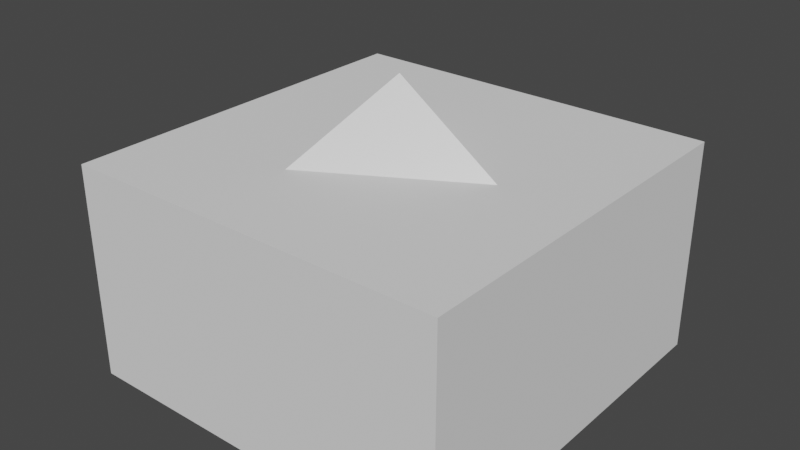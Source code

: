 # Source: botB01_Tetrahedron.blend  (saved by Blender 2.92.15; exported with 4.5.12 LTS)
import bpy
from mathutils import Matrix  # noqa: F401  (used for matrix-valued properties, if any)

bpy.ops.wm.read_factory_settings(use_empty=True)
scene = bpy.context.scene
scene.name = 'Scene'

# ---- collections
col_collection = bpy.data.collections.new('Collection'); scene.collection.children.link(col_collection)

# ---- materials (node trees are filled in below, after node groups)
mat_material = bpy.data.materials.new('Material')
mat_material.alpha_threshold = 0.0
mat_material.use_transparent_shadow = False
mat_material.line_color = (0.0, 0.0, 0.0, 1.0)

# ---- material node trees
mat_material.use_nodes = True; mat_material.node_tree.nodes.clear()
_N = mat_material.node_tree.nodes; _L = mat_material.node_tree.links
n0 = _N.new('ShaderNodeOutputMaterial'); n0.name = 'Material Output'; n0.location = (300, 300)
n1 = _N.new('ShaderNodeBsdfPrincipled'); n1.name = 'Principled BSDF'; n1.location = (10, 300)
n1.distribution = 'GGX'
n1.subsurface_method = 'BURLEY'
n1.inputs[2].default_value = 0.4
n1.inputs[3].default_value = 1.45
n1.inputs[27].default_value = (0.0, 0.0, 0.0, 1.0)
n1.inputs[28].default_value = 1.0
_L.new(n1.outputs[0], n0.inputs[0])
n0.is_active_output = True

# ---- world
world_world = bpy.data.worlds.new('World'); scene.world = world_world
world_world.use_nodes = True; world_world.node_tree.nodes.clear()
_N = world_world.node_tree.nodes; _L = world_world.node_tree.links
n0 = _N.new('ShaderNodeOutputWorld'); n0.name = 'World Output'; n0.location = (300, 300)
n1 = _N.new('ShaderNodeBackground'); n1.name = 'Background'; n1.location = (10, 300)
n1.inputs[0].default_value = (0.05088, 0.05088, 0.05088, 1.0)
_L.new(n1.outputs[0], n0.inputs[0])
n0.is_active_output = True
world_world.color = (0.05088, 0.05088, 0.05088)
world_world.use_sun_shadow = False
world_world.sun_shadow_jitter_overblur = 0.0

# ---- meshes
me_cube = bpy.data.meshes.new('Cube')
me_cube.from_pydata([(1.0, 1.0, 1.0), (1.0, 1.0, -1.0), (1.0, -1.0, 1.0), (1.0, -1.0, -1.0), (-1.0, 1.0, 1.0), (-1.0, 1.0, -1.0), (-1.0, -1.0, 1.0), (-1.0, -1.0, -1.0)], [], [(0, 4, 6, 2), (3, 2, 6, 7), (7, 6, 4, 5), (5, 1, 3, 7), (1, 0, 2, 3), (5, 4, 0, 1)])
_uv = me_cube.uv_layers.new(name='UVMap')
_uv.uv.foreach_set('vector', [0.625, 0.5, 0.875, 0.5, 0.875, 0.75, 0.625, 0.75, 0.375, 0.75, 0.625, 0.75, 0.625, 1.0, 0.375, 1.0, 0.375, 0.0, 0.625, 0.0, 0.625, 0.25, 0.375, 0.25, 0.125, 0.5, 0.375, 0.5, 0.375, 0.75, 0.125, 0.75, 0.375, 0.5, 0.625, 0.5, 0.625, 0.75, 0.375, 0.75, 0.375, 0.25, 0.625, 0.25, 0.625, 0.5, 0.375, 0.5])
me_cube.materials.append(mat_material)
me_cube.use_remesh_preserve_volume = False
me_cube.use_remesh_preserve_attributes = False
me_cube.use_mirror_vertex_groups = False
me_cube.update()
me_cube_001 = bpy.data.meshes.new('Cube.001')
me_cube_001.from_pydata([(-1.0, -1.0, -1.0), (-1.0, -1.0, 1.0), (-1.0, 1.0, -1.0), (-1.0, 1.0, 1.0), (1.0, -1.0, -1.0), (1.0, -1.0, 1.0), (1.0, 1.0, -1.0), (1.0, 1.0, 1.0)], [], [(0, 1, 3, 2), (2, 3, 7, 6), (6, 7, 5, 4), (4, 5, 1, 0), (2, 6, 4, 0), (7, 3, 1, 5)])
_uv = me_cube_001.uv_layers.new(name='UVMap')
_uv.uv.foreach_set('vector', [0.375, 0.0, 0.625, 0.0, 0.625, 0.25, 0.375, 0.25, 0.375, 0.25, 0.625, 0.25, 0.625, 0.5, 0.375, 0.5, 0.375, 0.5, 0.625, 0.5, 0.625, 0.75, 0.375, 0.75, 0.375, 0.75, 0.625, 0.75, 0.625, 1.0, 0.375, 1.0, 0.125, 0.5, 0.375, 0.5, 0.375, 0.75, 0.125, 0.75, 0.625, 0.5, 0.875, 0.5, 0.875, 0.75, 0.625, 0.75])
me_cube_001.use_remesh_fix_poles = True
me_cube_001.use_remesh_preserve_attributes = False
me_cube_001.use_mirror_vertex_groups = False
me_cube_001.update()

# ---- objects
ob_cube = bpy.data.objects.new('Cube', me_cube)
ob_cube_001 = bpy.data.objects.new('Cube.001', me_cube_001)

# ---- transforms, parenting, visibility, modifiers, constraints
ob_cube.location = (0.0, 0.0, -0.6)
ob_cube.rotation_euler = (0.7854, 0.6109, 0.0)
ob_cube.lock_rotations_4d = False
ob_cube.empty_display_type = 'ARROWS'
ob_cube.lineart.crease_threshold = 0.0
_m = ob_cube.modifiers.new('Boolean', 'BOOLEAN')
_m.object = ob_cube_001
ob_cube_001.location = (0.0, 0.0, -1.675)
ob_cube_001.scale = (3.0, 3.0, 1.67)
ob_cube_001.lineart.crease_threshold = 0.0

# ---- collection membership
col_collection.objects.link(ob_cube)
col_collection.objects.link(ob_cube_001)

# ---- scene / render settings (as saved in the file)
scene.frame_start = 1; scene.frame_end = 250; scene.frame_set(1)
scene.render.engine = 'BLENDER_EEVEE_NEXT'
scene.cycles.use_denoising = False
scene.cycles.samples = 128
scene.cycles.sampling_pattern = 'TABULATED_SOBOL'
scene.cycles.use_adaptive_sampling = False
scene.cycles.use_light_tree = False
scene.view_settings.view_transform = 'Filmic'
bpy.context.view_layer.update()

# ---- added for rendering (the .blend has no active camera and no usable light): camera, sun
cam_auto = bpy.data.cameras.new('AutoCamera')
cam_auto.lens = 50.0
cam_auto.sensor_width = 36.0
cam_auto.clip_end = 1000.0
ob_auto_camera = bpy.data.objects.new('AutoCamera', cam_auto)
scene.collection.objects.link(ob_auto_camera)
ob_auto_camera.location = (8.87656, -10.6519, 5.99476)
ob_auto_camera.rotation_euler = (1.09748, -7.21219e-08, 0.694738)
scene.camera = ob_auto_camera
light_auto_sun = bpy.data.lights.new('AutoSun', 'SUN')
light_auto_sun.energy = 3.0
light_auto_sun.angle = 0.0523599
ob_auto_sun = bpy.data.objects.new('AutoSun', light_auto_sun)
scene.collection.objects.link(ob_auto_sun)
ob_auto_sun.rotation_euler = (0.872665, 0.174533, 0.523599)
bpy.context.view_layer.update()
